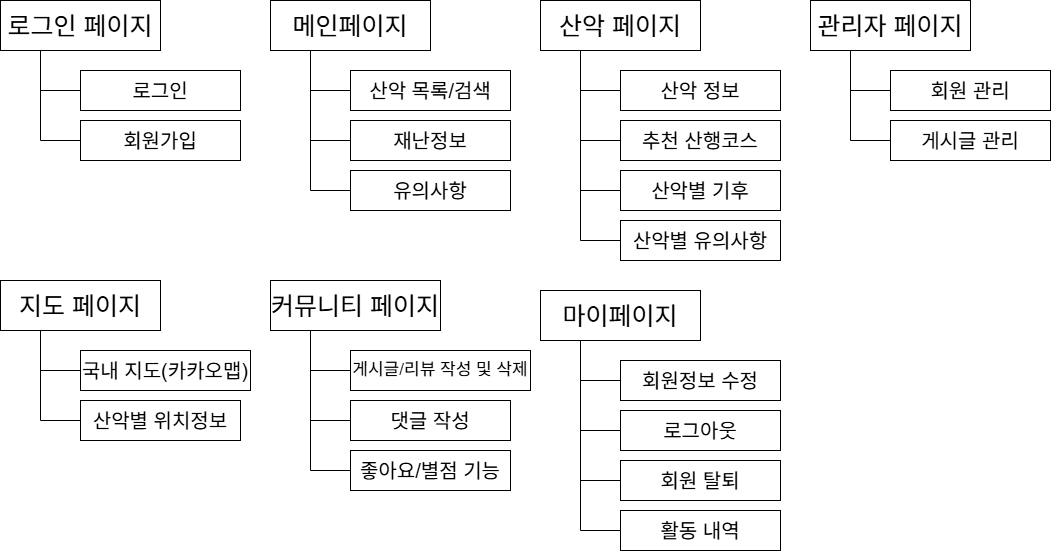

The diagram above was exported from draw.io. Its source (the exported page's mxGraphModel, read from the mxfile embedded in the PNG):
<mxGraphModel dx="1042" dy="527" grid="1" gridSize="10" guides="1" tooltips="1" connect="1" arrows="1" fold="1" page="1" pageScale="1" pageWidth="827" pageHeight="1169" math="0" shadow="0">
  <root>
    <mxCell id="0" />
    <mxCell id="1" parent="0" />
    <mxCell id="8H15U1ZOLH3gv4zuRFX1-1" value="&lt;font style=&quot;font-size: 25px;&quot;&gt;로그인 페이지&lt;/font&gt;" style="rounded=0;whiteSpace=wrap;html=1;" vertex="1" parent="1">
      <mxGeometry x="80" y="110" width="160" height="50" as="geometry" />
    </mxCell>
    <mxCell id="8H15U1ZOLH3gv4zuRFX1-2" value="" style="endArrow=none;html=1;rounded=0;entryX=0.25;entryY=1;entryDx=0;entryDy=0;" edge="1" parent="1" target="8H15U1ZOLH3gv4zuRFX1-1">
      <mxGeometry width="50" height="50" relative="1" as="geometry">
        <mxPoint x="120" y="250" as="sourcePoint" />
        <mxPoint x="440" y="230" as="targetPoint" />
      </mxGeometry>
    </mxCell>
    <mxCell id="8H15U1ZOLH3gv4zuRFX1-3" value="" style="endArrow=none;html=1;rounded=0;" edge="1" parent="1">
      <mxGeometry width="50" height="50" relative="1" as="geometry">
        <mxPoint x="160" y="200" as="sourcePoint" />
        <mxPoint x="120" y="200" as="targetPoint" />
        <Array as="points" />
      </mxGeometry>
    </mxCell>
    <mxCell id="8H15U1ZOLH3gv4zuRFX1-4" value="&lt;span style=&quot;font-size: 20px;&quot;&gt;로그인&lt;/span&gt;" style="rounded=0;whiteSpace=wrap;html=1;" vertex="1" parent="1">
      <mxGeometry x="160" y="180" width="160" height="40" as="geometry" />
    </mxCell>
    <mxCell id="8H15U1ZOLH3gv4zuRFX1-5" value="&lt;span style=&quot;font-size: 20px;&quot;&gt;회원가입&lt;/span&gt;" style="rounded=0;whiteSpace=wrap;html=1;" vertex="1" parent="1">
      <mxGeometry x="160" y="230" width="160" height="40" as="geometry" />
    </mxCell>
    <mxCell id="8H15U1ZOLH3gv4zuRFX1-6" value="" style="endArrow=none;html=1;rounded=0;" edge="1" parent="1">
      <mxGeometry width="50" height="50" relative="1" as="geometry">
        <mxPoint x="160" y="250" as="sourcePoint" />
        <mxPoint x="120" y="250" as="targetPoint" />
        <Array as="points" />
      </mxGeometry>
    </mxCell>
    <mxCell id="8H15U1ZOLH3gv4zuRFX1-7" value="&lt;font style=&quot;font-size: 25px;&quot;&gt;메인페이지&lt;/font&gt;" style="rounded=0;whiteSpace=wrap;html=1;" vertex="1" parent="1">
      <mxGeometry x="350" y="110" width="160" height="50" as="geometry" />
    </mxCell>
    <mxCell id="8H15U1ZOLH3gv4zuRFX1-8" value="" style="endArrow=none;html=1;rounded=0;entryX=0.25;entryY=1;entryDx=0;entryDy=0;" edge="1" target="8H15U1ZOLH3gv4zuRFX1-7" parent="1">
      <mxGeometry width="50" height="50" relative="1" as="geometry">
        <mxPoint x="390" y="300" as="sourcePoint" />
        <mxPoint x="710" y="230" as="targetPoint" />
      </mxGeometry>
    </mxCell>
    <mxCell id="8H15U1ZOLH3gv4zuRFX1-9" value="" style="endArrow=none;html=1;rounded=0;" edge="1" parent="1">
      <mxGeometry width="50" height="50" relative="1" as="geometry">
        <mxPoint x="430" y="200" as="sourcePoint" />
        <mxPoint x="390" y="200" as="targetPoint" />
        <Array as="points" />
      </mxGeometry>
    </mxCell>
    <mxCell id="8H15U1ZOLH3gv4zuRFX1-10" value="&lt;span style=&quot;font-size: 20px;&quot;&gt;산악 목록/검색&lt;/span&gt;" style="rounded=0;whiteSpace=wrap;html=1;" vertex="1" parent="1">
      <mxGeometry x="430" y="180" width="160" height="40" as="geometry" />
    </mxCell>
    <mxCell id="8H15U1ZOLH3gv4zuRFX1-11" value="&lt;span style=&quot;font-size: 20px;&quot;&gt;재난정보&lt;/span&gt;" style="rounded=0;whiteSpace=wrap;html=1;" vertex="1" parent="1">
      <mxGeometry x="430" y="230" width="160" height="40" as="geometry" />
    </mxCell>
    <mxCell id="8H15U1ZOLH3gv4zuRFX1-12" value="" style="endArrow=none;html=1;rounded=0;" edge="1" parent="1">
      <mxGeometry width="50" height="50" relative="1" as="geometry">
        <mxPoint x="430" y="250" as="sourcePoint" />
        <mxPoint x="390" y="250" as="targetPoint" />
        <Array as="points" />
      </mxGeometry>
    </mxCell>
    <mxCell id="8H15U1ZOLH3gv4zuRFX1-13" value="&lt;span style=&quot;font-size: 20px;&quot;&gt;유의사항&lt;/span&gt;" style="rounded=0;whiteSpace=wrap;html=1;" vertex="1" parent="1">
      <mxGeometry x="430" y="280" width="160" height="40" as="geometry" />
    </mxCell>
    <mxCell id="8H15U1ZOLH3gv4zuRFX1-14" value="" style="endArrow=none;html=1;rounded=0;" edge="1" parent="1">
      <mxGeometry width="50" height="50" relative="1" as="geometry">
        <mxPoint x="430" y="300" as="sourcePoint" />
        <mxPoint x="390" y="300" as="targetPoint" />
        <Array as="points" />
      </mxGeometry>
    </mxCell>
    <mxCell id="8H15U1ZOLH3gv4zuRFX1-15" value="&lt;span style=&quot;font-size: 25px;&quot;&gt;산악 페이지&lt;/span&gt;" style="rounded=0;whiteSpace=wrap;html=1;" vertex="1" parent="1">
      <mxGeometry x="620" y="110" width="160" height="50" as="geometry" />
    </mxCell>
    <mxCell id="8H15U1ZOLH3gv4zuRFX1-16" value="" style="endArrow=none;html=1;rounded=0;entryX=0.25;entryY=1;entryDx=0;entryDy=0;" edge="1" parent="1" target="8H15U1ZOLH3gv4zuRFX1-15">
      <mxGeometry width="50" height="50" relative="1" as="geometry">
        <mxPoint x="660" y="350" as="sourcePoint" />
        <mxPoint x="980" y="230" as="targetPoint" />
      </mxGeometry>
    </mxCell>
    <mxCell id="8H15U1ZOLH3gv4zuRFX1-17" value="" style="endArrow=none;html=1;rounded=0;" edge="1" parent="1">
      <mxGeometry width="50" height="50" relative="1" as="geometry">
        <mxPoint x="700" y="200" as="sourcePoint" />
        <mxPoint x="660" y="200" as="targetPoint" />
        <Array as="points" />
      </mxGeometry>
    </mxCell>
    <mxCell id="8H15U1ZOLH3gv4zuRFX1-18" value="&lt;span style=&quot;font-size: 20px;&quot;&gt;산악 정보&lt;/span&gt;" style="rounded=0;whiteSpace=wrap;html=1;" vertex="1" parent="1">
      <mxGeometry x="700" y="180" width="160" height="40" as="geometry" />
    </mxCell>
    <mxCell id="8H15U1ZOLH3gv4zuRFX1-19" value="&lt;span style=&quot;font-size: 20px;&quot;&gt;추천 산행코스&lt;/span&gt;" style="rounded=0;whiteSpace=wrap;html=1;" vertex="1" parent="1">
      <mxGeometry x="700" y="230" width="160" height="40" as="geometry" />
    </mxCell>
    <mxCell id="8H15U1ZOLH3gv4zuRFX1-20" value="" style="endArrow=none;html=1;rounded=0;" edge="1" parent="1">
      <mxGeometry width="50" height="50" relative="1" as="geometry">
        <mxPoint x="700" y="250" as="sourcePoint" />
        <mxPoint x="660" y="250" as="targetPoint" />
        <Array as="points" />
      </mxGeometry>
    </mxCell>
    <mxCell id="8H15U1ZOLH3gv4zuRFX1-21" value="&lt;span style=&quot;font-size: 20px;&quot;&gt;산악별 기후&lt;/span&gt;" style="rounded=0;whiteSpace=wrap;html=1;" vertex="1" parent="1">
      <mxGeometry x="700" y="280" width="160" height="40" as="geometry" />
    </mxCell>
    <mxCell id="8H15U1ZOLH3gv4zuRFX1-22" value="" style="endArrow=none;html=1;rounded=0;" edge="1" parent="1">
      <mxGeometry width="50" height="50" relative="1" as="geometry">
        <mxPoint x="700" y="300" as="sourcePoint" />
        <mxPoint x="660" y="300" as="targetPoint" />
        <Array as="points" />
      </mxGeometry>
    </mxCell>
    <mxCell id="8H15U1ZOLH3gv4zuRFX1-23" value="&lt;span style=&quot;font-size: 20px;&quot;&gt;산악별 유의사항&lt;/span&gt;" style="rounded=0;whiteSpace=wrap;html=1;" vertex="1" parent="1">
      <mxGeometry x="700" y="330" width="160" height="40" as="geometry" />
    </mxCell>
    <mxCell id="8H15U1ZOLH3gv4zuRFX1-24" value="" style="endArrow=none;html=1;rounded=0;" edge="1" parent="1">
      <mxGeometry width="50" height="50" relative="1" as="geometry">
        <mxPoint x="700" y="350" as="sourcePoint" />
        <mxPoint x="660" y="350" as="targetPoint" />
        <Array as="points" />
      </mxGeometry>
    </mxCell>
    <mxCell id="8H15U1ZOLH3gv4zuRFX1-29" value="&lt;font style=&quot;font-size: 25px;&quot;&gt;지도&lt;/font&gt;&lt;span style=&quot;font-size: 25px; background-color: transparent; color: light-dark(rgb(0, 0, 0), rgb(255, 255, 255));&quot;&gt;&amp;nbsp;페이지&lt;/span&gt;" style="rounded=0;whiteSpace=wrap;html=1;" vertex="1" parent="1">
      <mxGeometry x="80" y="390" width="160" height="50" as="geometry" />
    </mxCell>
    <mxCell id="8H15U1ZOLH3gv4zuRFX1-30" value="" style="endArrow=none;html=1;rounded=0;entryX=0.25;entryY=1;entryDx=0;entryDy=0;" edge="1" parent="1" target="8H15U1ZOLH3gv4zuRFX1-29">
      <mxGeometry width="50" height="50" relative="1" as="geometry">
        <mxPoint x="120" y="530" as="sourcePoint" />
        <mxPoint x="440" y="510" as="targetPoint" />
      </mxGeometry>
    </mxCell>
    <mxCell id="8H15U1ZOLH3gv4zuRFX1-31" value="" style="endArrow=none;html=1;rounded=0;" edge="1" parent="1">
      <mxGeometry width="50" height="50" relative="1" as="geometry">
        <mxPoint x="160" y="480" as="sourcePoint" />
        <mxPoint x="120" y="480" as="targetPoint" />
        <Array as="points" />
      </mxGeometry>
    </mxCell>
    <mxCell id="8H15U1ZOLH3gv4zuRFX1-32" value="&lt;span style=&quot;font-size: 20px;&quot;&gt;국내 지도(카카오맵)&lt;/span&gt;" style="rounded=0;whiteSpace=wrap;html=1;" vertex="1" parent="1">
      <mxGeometry x="160" y="460" width="170" height="40" as="geometry" />
    </mxCell>
    <mxCell id="8H15U1ZOLH3gv4zuRFX1-33" value="&lt;span style=&quot;font-size: 20px;&quot;&gt;산악별 위치정보&lt;/span&gt;" style="rounded=0;whiteSpace=wrap;html=1;" vertex="1" parent="1">
      <mxGeometry x="160" y="510" width="160" height="40" as="geometry" />
    </mxCell>
    <mxCell id="8H15U1ZOLH3gv4zuRFX1-34" value="" style="endArrow=none;html=1;rounded=0;" edge="1" parent="1">
      <mxGeometry width="50" height="50" relative="1" as="geometry">
        <mxPoint x="160" y="530" as="sourcePoint" />
        <mxPoint x="120" y="530" as="targetPoint" />
        <Array as="points" />
      </mxGeometry>
    </mxCell>
    <mxCell id="8H15U1ZOLH3gv4zuRFX1-35" value="&lt;span style=&quot;font-size: 25px;&quot;&gt;커뮤니티 페이지&lt;/span&gt;" style="rounded=0;whiteSpace=wrap;html=1;" vertex="1" parent="1">
      <mxGeometry x="350" y="390" width="170" height="50" as="geometry" />
    </mxCell>
    <mxCell id="8H15U1ZOLH3gv4zuRFX1-36" value="" style="endArrow=none;html=1;rounded=0;entryX=0.235;entryY=1;entryDx=0;entryDy=0;entryPerimeter=0;" edge="1" parent="1" target="8H15U1ZOLH3gv4zuRFX1-35">
      <mxGeometry width="50" height="50" relative="1" as="geometry">
        <mxPoint x="390" y="580" as="sourcePoint" />
        <mxPoint x="710" y="510" as="targetPoint" />
      </mxGeometry>
    </mxCell>
    <mxCell id="8H15U1ZOLH3gv4zuRFX1-37" value="" style="endArrow=none;html=1;rounded=0;" edge="1" parent="1">
      <mxGeometry width="50" height="50" relative="1" as="geometry">
        <mxPoint x="430" y="480" as="sourcePoint" />
        <mxPoint x="390" y="480" as="targetPoint" />
        <Array as="points" />
      </mxGeometry>
    </mxCell>
    <mxCell id="8H15U1ZOLH3gv4zuRFX1-38" value="&lt;font style=&quot;font-size: 17px;&quot;&gt;게시글/리뷰 작성 및 삭제&lt;/font&gt;" style="rounded=0;whiteSpace=wrap;html=1;" vertex="1" parent="1">
      <mxGeometry x="430" y="460" width="180" height="40" as="geometry" />
    </mxCell>
    <mxCell id="8H15U1ZOLH3gv4zuRFX1-39" value="&lt;span style=&quot;font-size: 20px;&quot;&gt;댓글 작성&lt;/span&gt;" style="rounded=0;whiteSpace=wrap;html=1;" vertex="1" parent="1">
      <mxGeometry x="430" y="510" width="160" height="40" as="geometry" />
    </mxCell>
    <mxCell id="8H15U1ZOLH3gv4zuRFX1-40" value="" style="endArrow=none;html=1;rounded=0;" edge="1" parent="1">
      <mxGeometry width="50" height="50" relative="1" as="geometry">
        <mxPoint x="430" y="530" as="sourcePoint" />
        <mxPoint x="390" y="530" as="targetPoint" />
        <Array as="points" />
      </mxGeometry>
    </mxCell>
    <mxCell id="8H15U1ZOLH3gv4zuRFX1-41" value="&lt;span style=&quot;font-size: 25px;&quot;&gt;마이페이지&lt;/span&gt;" style="rounded=0;whiteSpace=wrap;html=1;" vertex="1" parent="1">
      <mxGeometry x="620" y="400" width="160" height="50" as="geometry" />
    </mxCell>
    <mxCell id="8H15U1ZOLH3gv4zuRFX1-42" value="" style="endArrow=none;html=1;rounded=0;entryX=0.25;entryY=1;entryDx=0;entryDy=0;" edge="1" parent="1" target="8H15U1ZOLH3gv4zuRFX1-41">
      <mxGeometry width="50" height="50" relative="1" as="geometry">
        <mxPoint x="660" y="640" as="sourcePoint" />
        <mxPoint x="980" y="520" as="targetPoint" />
      </mxGeometry>
    </mxCell>
    <mxCell id="8H15U1ZOLH3gv4zuRFX1-43" value="" style="endArrow=none;html=1;rounded=0;" edge="1" parent="1">
      <mxGeometry width="50" height="50" relative="1" as="geometry">
        <mxPoint x="700" y="490" as="sourcePoint" />
        <mxPoint x="660" y="490" as="targetPoint" />
        <Array as="points" />
      </mxGeometry>
    </mxCell>
    <mxCell id="8H15U1ZOLH3gv4zuRFX1-44" value="&lt;span style=&quot;font-size: 20px;&quot;&gt;회원정보 수정&lt;/span&gt;" style="rounded=0;whiteSpace=wrap;html=1;" vertex="1" parent="1">
      <mxGeometry x="700" y="470" width="160" height="40" as="geometry" />
    </mxCell>
    <mxCell id="8H15U1ZOLH3gv4zuRFX1-45" value="&lt;span style=&quot;font-size: 20px;&quot;&gt;로그아웃&lt;/span&gt;" style="rounded=0;whiteSpace=wrap;html=1;" vertex="1" parent="1">
      <mxGeometry x="700" y="520" width="160" height="40" as="geometry" />
    </mxCell>
    <mxCell id="8H15U1ZOLH3gv4zuRFX1-46" value="" style="endArrow=none;html=1;rounded=0;" edge="1" parent="1">
      <mxGeometry width="50" height="50" relative="1" as="geometry">
        <mxPoint x="700" y="540" as="sourcePoint" />
        <mxPoint x="660" y="540" as="targetPoint" />
        <Array as="points" />
      </mxGeometry>
    </mxCell>
    <mxCell id="8H15U1ZOLH3gv4zuRFX1-47" value="&lt;span style=&quot;font-size: 20px;&quot;&gt;회원 탈퇴&lt;/span&gt;" style="rounded=0;whiteSpace=wrap;html=1;" vertex="1" parent="1">
      <mxGeometry x="700" y="570" width="160" height="40" as="geometry" />
    </mxCell>
    <mxCell id="8H15U1ZOLH3gv4zuRFX1-48" value="" style="endArrow=none;html=1;rounded=0;" edge="1" parent="1">
      <mxGeometry width="50" height="50" relative="1" as="geometry">
        <mxPoint x="700" y="590" as="sourcePoint" />
        <mxPoint x="660" y="590" as="targetPoint" />
        <Array as="points" />
      </mxGeometry>
    </mxCell>
    <mxCell id="8H15U1ZOLH3gv4zuRFX1-49" value="&lt;span style=&quot;font-size: 20px;&quot;&gt;활동 내역&lt;/span&gt;" style="rounded=0;whiteSpace=wrap;html=1;" vertex="1" parent="1">
      <mxGeometry x="700" y="620" width="160" height="40" as="geometry" />
    </mxCell>
    <mxCell id="8H15U1ZOLH3gv4zuRFX1-50" value="" style="endArrow=none;html=1;rounded=0;" edge="1" parent="1">
      <mxGeometry width="50" height="50" relative="1" as="geometry">
        <mxPoint x="700" y="640" as="sourcePoint" />
        <mxPoint x="660" y="640" as="targetPoint" />
        <Array as="points" />
      </mxGeometry>
    </mxCell>
    <mxCell id="8H15U1ZOLH3gv4zuRFX1-51" value="&lt;span style=&quot;font-size: 25px;&quot;&gt;관리자 페이지&lt;/span&gt;" style="rounded=0;whiteSpace=wrap;html=1;" vertex="1" parent="1">
      <mxGeometry x="890" y="110" width="160" height="50" as="geometry" />
    </mxCell>
    <mxCell id="8H15U1ZOLH3gv4zuRFX1-52" value="" style="endArrow=none;html=1;rounded=0;entryX=0.25;entryY=1;entryDx=0;entryDy=0;" edge="1" parent="1" target="8H15U1ZOLH3gv4zuRFX1-51">
      <mxGeometry width="50" height="50" relative="1" as="geometry">
        <mxPoint x="930" y="250" as="sourcePoint" />
        <mxPoint x="1250" y="230" as="targetPoint" />
      </mxGeometry>
    </mxCell>
    <mxCell id="8H15U1ZOLH3gv4zuRFX1-53" value="" style="endArrow=none;html=1;rounded=0;" edge="1" parent="1">
      <mxGeometry width="50" height="50" relative="1" as="geometry">
        <mxPoint x="970" y="200" as="sourcePoint" />
        <mxPoint x="930" y="200" as="targetPoint" />
        <Array as="points" />
      </mxGeometry>
    </mxCell>
    <mxCell id="8H15U1ZOLH3gv4zuRFX1-54" value="&lt;span style=&quot;font-size: 20px;&quot;&gt;회원 관리&lt;/span&gt;" style="rounded=0;whiteSpace=wrap;html=1;" vertex="1" parent="1">
      <mxGeometry x="970" y="180" width="160" height="40" as="geometry" />
    </mxCell>
    <mxCell id="8H15U1ZOLH3gv4zuRFX1-55" value="&lt;span style=&quot;font-size: 20px;&quot;&gt;게시글 관리&lt;/span&gt;" style="rounded=0;whiteSpace=wrap;html=1;" vertex="1" parent="1">
      <mxGeometry x="970" y="230" width="160" height="40" as="geometry" />
    </mxCell>
    <mxCell id="8H15U1ZOLH3gv4zuRFX1-56" value="" style="endArrow=none;html=1;rounded=0;" edge="1" parent="1">
      <mxGeometry width="50" height="50" relative="1" as="geometry">
        <mxPoint x="970" y="250" as="sourcePoint" />
        <mxPoint x="930" y="250" as="targetPoint" />
        <Array as="points" />
      </mxGeometry>
    </mxCell>
    <mxCell id="8H15U1ZOLH3gv4zuRFX1-57" value="&lt;span style=&quot;font-size: 20px;&quot;&gt;좋아요/별점 기능&lt;/span&gt;" style="rounded=0;whiteSpace=wrap;html=1;" vertex="1" parent="1">
      <mxGeometry x="430" y="560" width="160" height="40" as="geometry" />
    </mxCell>
    <mxCell id="8H15U1ZOLH3gv4zuRFX1-58" value="" style="endArrow=none;html=1;rounded=0;" edge="1" parent="1">
      <mxGeometry width="50" height="50" relative="1" as="geometry">
        <mxPoint x="430" y="580" as="sourcePoint" />
        <mxPoint x="390" y="580" as="targetPoint" />
        <Array as="points" />
      </mxGeometry>
    </mxCell>
  </root>
</mxGraphModel>